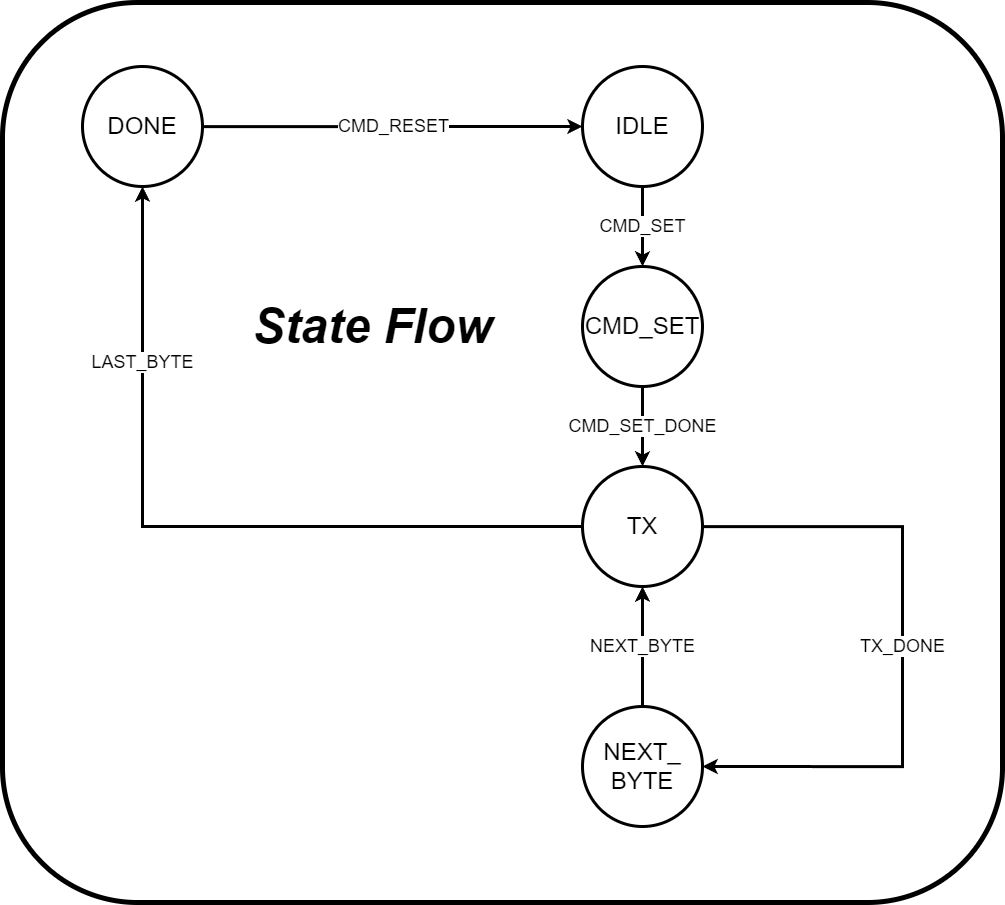

The diagram above was exported from draw.io. Its source (the exported page's mxGraphModel, read from the mxfile embedded in the PNG):
<mxGraphModel dx="3160" dy="1593" grid="1" gridSize="10" guides="1" tooltips="1" connect="1" arrows="1" fold="1" page="1" pageScale="1" pageWidth="827" pageHeight="1169" math="0" shadow="0">
  <root>
    <mxCell id="0" />
    <mxCell id="1" parent="0" />
    <mxCell id="2" value="" style="rounded=1;whiteSpace=wrap;html=1;fillColor=none;strokeWidth=5;" vertex="1" parent="1">
      <mxGeometry x="1360" y="1310" width="1000" height="900" as="geometry" />
    </mxCell>
    <mxCell id="3" value="&lt;font style=&quot;font-size: 18px;&quot;&gt;CMD_SET&lt;/font&gt;" style="edgeStyle=orthogonalEdgeStyle;rounded=0;orthogonalLoop=1;jettySize=auto;html=1;strokeWidth=3;" edge="1" source="4" target="6" parent="1">
      <mxGeometry relative="1" as="geometry" />
    </mxCell>
    <mxCell id="4" value="&lt;font style=&quot;font-size: 24px;&quot;&gt;IDLE&lt;/font&gt;" style="ellipse;whiteSpace=wrap;html=1;aspect=fixed;strokeWidth=3;" vertex="1" parent="1">
      <mxGeometry x="1940" y="1374" width="120" height="120" as="geometry" />
    </mxCell>
    <mxCell id="5" value="&lt;font style=&quot;font-size: 18px;&quot;&gt;CMD_SET_DONE&lt;/font&gt;" style="edgeStyle=orthogonalEdgeStyle;rounded=0;orthogonalLoop=1;jettySize=auto;html=1;entryX=0.5;entryY=0;entryDx=0;entryDy=0;strokeWidth=3;" edge="1" source="6" target="9" parent="1">
      <mxGeometry relative="1" as="geometry">
        <Array as="points" />
      </mxGeometry>
    </mxCell>
    <mxCell id="6" value="&lt;font style=&quot;font-size: 24px;&quot;&gt;CMD_SET&lt;/font&gt;" style="ellipse;whiteSpace=wrap;html=1;aspect=fixed;strokeWidth=3;" vertex="1" parent="1">
      <mxGeometry x="1940" y="1574" width="120" height="120" as="geometry" />
    </mxCell>
    <mxCell id="7" value="&lt;span style=&quot;font-size: 18px;&quot;&gt;LAST_BYTE&lt;/span&gt;" style="edgeStyle=orthogonalEdgeStyle;rounded=0;orthogonalLoop=1;jettySize=auto;html=1;entryX=0.5;entryY=1;entryDx=0;entryDy=0;strokeWidth=3;" edge="1" source="9" target="13" parent="1">
      <mxGeometry x="0.5487" relative="1" as="geometry">
        <Array as="points">
          <mxPoint x="1500" y="1834" />
        </Array>
        <mxPoint as="offset" />
        <mxPoint x="1712.56" y="2014" as="targetPoint" />
      </mxGeometry>
    </mxCell>
    <mxCell id="8" value="&lt;font style=&quot;font-size: 18px;&quot;&gt;TX_DONE&lt;/font&gt;" style="edgeStyle=orthogonalEdgeStyle;rounded=0;orthogonalLoop=1;jettySize=auto;html=1;entryX=1;entryY=0.5;entryDx=0;entryDy=0;strokeWidth=3;" edge="1" source="9" target="11" parent="1">
      <mxGeometry relative="1" as="geometry">
        <Array as="points">
          <mxPoint x="2260" y="1834" />
          <mxPoint x="2260" y="2074" />
        </Array>
        <mxPoint as="offset" />
      </mxGeometry>
    </mxCell>
    <mxCell id="9" value="&lt;font style=&quot;font-size: 24px;&quot;&gt;TX&lt;/font&gt;" style="ellipse;whiteSpace=wrap;html=1;aspect=fixed;strokeWidth=3;" vertex="1" parent="1">
      <mxGeometry x="1940" y="1774" width="120" height="120" as="geometry" />
    </mxCell>
    <mxCell id="10" value="&lt;font style=&quot;font-size: 18px;&quot;&gt;NEXT_BYTE&lt;/font&gt;" style="edgeStyle=orthogonalEdgeStyle;rounded=0;orthogonalLoop=1;jettySize=auto;html=1;entryX=0.5;entryY=1;entryDx=0;entryDy=0;strokeWidth=3;" edge="1" source="11" target="9" parent="1">
      <mxGeometry relative="1" as="geometry" />
    </mxCell>
    <mxCell id="11" value="&lt;font style=&quot;font-size: 24px;&quot;&gt;NEXT_&lt;br&gt;&lt;/font&gt;&lt;div&gt;&lt;font style=&quot;font-size: 24px;&quot;&gt;BYTE&lt;/font&gt;&lt;/div&gt;" style="ellipse;whiteSpace=wrap;html=1;aspect=fixed;strokeWidth=3;" vertex="1" parent="1">
      <mxGeometry x="1940" y="2014" width="120" height="120" as="geometry" />
    </mxCell>
    <mxCell id="12" value="&lt;span style=&quot;font-size: 18px;&quot;&gt;CMD_RESET&lt;/span&gt;" style="edgeStyle=orthogonalEdgeStyle;rounded=0;orthogonalLoop=1;jettySize=auto;html=1;entryX=0;entryY=0.5;entryDx=0;entryDy=0;strokeWidth=3;" edge="1" source="13" target="4" parent="1">
      <mxGeometry relative="1" as="geometry">
        <Array as="points">
          <mxPoint x="1710" y="1434" />
          <mxPoint x="1710" y="1434" />
        </Array>
      </mxGeometry>
    </mxCell>
    <mxCell id="13" value="&lt;font style=&quot;font-size: 24px;&quot;&gt;DONE&lt;/font&gt;" style="ellipse;whiteSpace=wrap;html=1;aspect=fixed;strokeWidth=3;" vertex="1" parent="1">
      <mxGeometry x="1440" y="1374" width="120" height="120" as="geometry" />
    </mxCell>
    <mxCell id="14" value="&lt;font style=&quot;font-size: 48px;&quot;&gt;&lt;b style=&quot;&quot;&gt;&lt;i style=&quot;&quot;&gt;State Flow&lt;/i&gt;&lt;/b&gt;&lt;/font&gt;" style="text;html=1;align=center;verticalAlign=middle;resizable=0;points=[];autosize=1;strokeColor=none;fillColor=none;" vertex="1" parent="1">
      <mxGeometry x="1600" y="1599" width="260" height="70" as="geometry" />
    </mxCell>
  </root>
</mxGraphModel>